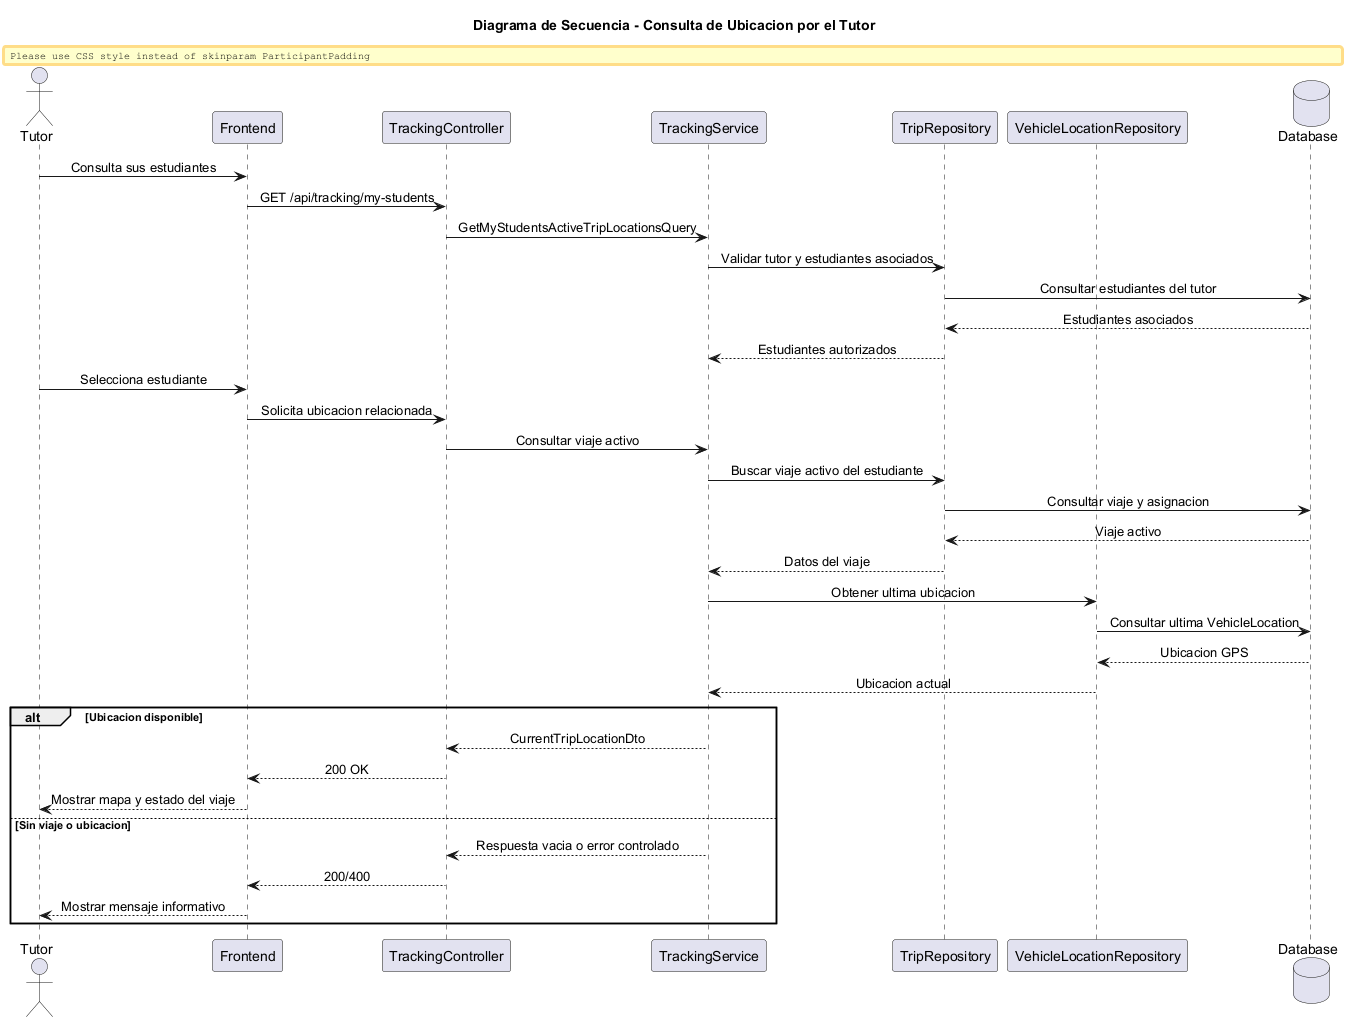

The diagram above was rendered by PlantUML. Its source (embedded in the PNG):
@startuml
title Diagrama de Secuencia - Consulta de Ubicacion por el Tutor
skinparam shadowing false
skinparam responseMessageBelowArrow true
skinparam sequenceMessageAlign center
skinparam ParticipantPadding 16

actor Tutor
participant Frontend
participant TrackingController
participant TrackingService
participant TripRepository
participant VehicleLocationRepository
database Database

Tutor -> Frontend : Consulta sus estudiantes
Frontend -> TrackingController : GET /api/tracking/my-students
TrackingController -> TrackingService : GetMyStudentsActiveTripLocationsQuery
TrackingService -> TripRepository : Validar tutor y estudiantes asociados
TripRepository -> Database : Consultar estudiantes del tutor
Database --> TripRepository : Estudiantes asociados
TripRepository --> TrackingService : Estudiantes autorizados

Tutor -> Frontend : Selecciona estudiante
Frontend -> TrackingController : Solicita ubicacion relacionada
TrackingController -> TrackingService : Consultar viaje activo
TrackingService -> TripRepository : Buscar viaje activo del estudiante
TripRepository -> Database : Consultar viaje y asignacion
Database --> TripRepository : Viaje activo
TripRepository --> TrackingService : Datos del viaje
TrackingService -> VehicleLocationRepository : Obtener ultima ubicacion
VehicleLocationRepository -> Database : Consultar ultima VehicleLocation
Database --> VehicleLocationRepository : Ubicacion GPS
VehicleLocationRepository --> TrackingService : Ubicacion actual

alt Ubicacion disponible
    TrackingService --> TrackingController : CurrentTripLocationDto
    TrackingController --> Frontend : 200 OK
    Frontend --> Tutor : Mostrar mapa y estado del viaje
else Sin viaje o ubicacion
    TrackingService --> TrackingController : Respuesta vacia o error controlado
    TrackingController --> Frontend : 200/400
    Frontend --> Tutor : Mostrar mensaje informativo
end
@enduml